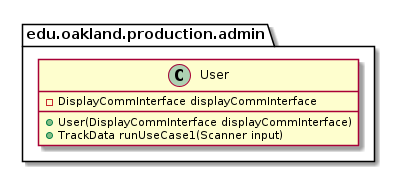

The diagram above was rendered by PlantUML. Its source (embedded in the PNG):
@startuml User

package edu.oakland.production.admin {
    class User {
        - DisplayCommInterface displayCommInterface
        + User(DisplayCommInterface displayCommInterface)
        + TrackData runUseCase1(Scanner input)
    }
}

@enduml